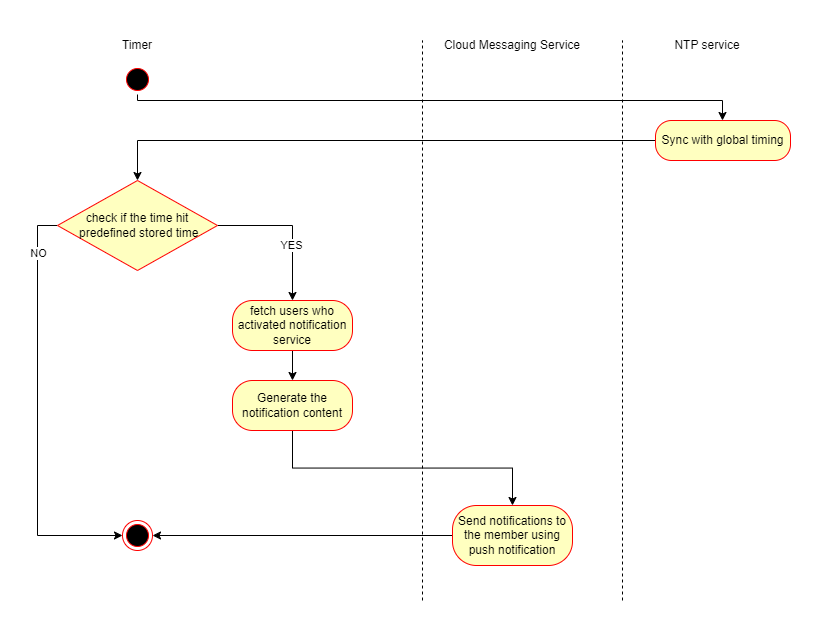

The diagram above was exported from draw.io. Its source (the exported page's mxGraphModel, read from the mxfile embedded in the PNG):
<mxGraphModel dx="1151" dy="683" grid="1" gridSize="10" guides="1" tooltips="1" connect="1" arrows="1" fold="1" page="1" pageScale="1" pageWidth="850" pageHeight="1100" background="none" math="0" shadow="0">
  <root>
    <mxCell id="0" />
    <mxCell id="1" parent="0" />
    <mxCell id="RPe8KIVdHWWDtb4dqalr-11" style="edgeStyle=orthogonalEdgeStyle;rounded=0;orthogonalLoop=1;jettySize=auto;html=1;exitX=0.5;exitY=1;exitDx=0;exitDy=0;entryX=0.5;entryY=0;entryDx=0;entryDy=0;" edge="1" parent="1" source="RPe8KIVdHWWDtb4dqalr-1" target="RPe8KIVdHWWDtb4dqalr-9">
      <mxGeometry relative="1" as="geometry">
        <Array as="points">
          <mxPoint x="115" y="100" />
          <mxPoint x="700" y="100" />
          <mxPoint x="700" y="120" />
        </Array>
      </mxGeometry>
    </mxCell>
    <mxCell id="RPe8KIVdHWWDtb4dqalr-1" value="" style="ellipse;html=1;shape=startState;fillColor=#000000;strokeColor=#ff0000;" vertex="1" parent="1">
      <mxGeometry x="100" y="64" width="30" height="30" as="geometry" />
    </mxCell>
    <mxCell id="RPe8KIVdHWWDtb4dqalr-3" value="Timer" style="text;html=1;strokeColor=none;fillColor=none;align=center;verticalAlign=middle;whiteSpace=wrap;rounded=0;" vertex="1" parent="1">
      <mxGeometry x="85" y="30" width="60" height="30" as="geometry" />
    </mxCell>
    <mxCell id="RPe8KIVdHWWDtb4dqalr-4" value="Cloud Messaging Service" style="text;html=1;strokeColor=none;fillColor=none;align=center;verticalAlign=middle;whiteSpace=wrap;rounded=0;" vertex="1" parent="1">
      <mxGeometry x="390" y="30" width="200" height="30" as="geometry" />
    </mxCell>
    <mxCell id="RPe8KIVdHWWDtb4dqalr-5" value="NTP service" style="text;html=1;strokeColor=none;fillColor=none;align=center;verticalAlign=middle;whiteSpace=wrap;rounded=0;" vertex="1" parent="1">
      <mxGeometry x="640" y="30" width="90" height="30" as="geometry" />
    </mxCell>
    <mxCell id="RPe8KIVdHWWDtb4dqalr-6" value="" style="endArrow=none;dashed=1;html=1;rounded=0;" edge="1" parent="1">
      <mxGeometry width="50" height="50" relative="1" as="geometry">
        <mxPoint x="400" y="600" as="sourcePoint" />
        <mxPoint x="400" y="40" as="targetPoint" />
      </mxGeometry>
    </mxCell>
    <mxCell id="RPe8KIVdHWWDtb4dqalr-8" value="" style="endArrow=none;dashed=1;html=1;rounded=0;" edge="1" parent="1">
      <mxGeometry width="50" height="50" relative="1" as="geometry">
        <mxPoint x="600" y="600" as="sourcePoint" />
        <mxPoint x="600" y="40" as="targetPoint" />
      </mxGeometry>
    </mxCell>
    <mxCell id="RPe8KIVdHWWDtb4dqalr-14" style="edgeStyle=orthogonalEdgeStyle;rounded=0;orthogonalLoop=1;jettySize=auto;html=1;exitX=0;exitY=0.5;exitDx=0;exitDy=0;entryX=0.5;entryY=0;entryDx=0;entryDy=0;" edge="1" parent="1" source="RPe8KIVdHWWDtb4dqalr-9" target="RPe8KIVdHWWDtb4dqalr-16">
      <mxGeometry relative="1" as="geometry">
        <mxPoint x="115" y="160" as="targetPoint" />
      </mxGeometry>
    </mxCell>
    <mxCell id="RPe8KIVdHWWDtb4dqalr-9" value="Sync with global timing" style="rounded=1;whiteSpace=wrap;html=1;arcSize=40;fontColor=#000000;fillColor=#ffffc0;strokeColor=#ff0000;" vertex="1" parent="1">
      <mxGeometry x="633" y="120" width="135" height="40" as="geometry" />
    </mxCell>
    <mxCell id="RPe8KIVdHWWDtb4dqalr-15" value="" style="ellipse;html=1;shape=endState;fillColor=#000000;strokeColor=#ff0000;" vertex="1" parent="1">
      <mxGeometry x="100" y="520" width="30" height="30" as="geometry" />
    </mxCell>
    <mxCell id="RPe8KIVdHWWDtb4dqalr-19" style="edgeStyle=orthogonalEdgeStyle;rounded=0;orthogonalLoop=1;jettySize=auto;html=1;exitX=0;exitY=0.5;exitDx=0;exitDy=0;entryX=0;entryY=0.5;entryDx=0;entryDy=0;" edge="1" parent="1" source="RPe8KIVdHWWDtb4dqalr-16" target="RPe8KIVdHWWDtb4dqalr-15">
      <mxGeometry relative="1" as="geometry" />
    </mxCell>
    <mxCell id="RPe8KIVdHWWDtb4dqalr-20" value="NO" style="edgeLabel;html=1;align=center;verticalAlign=middle;resizable=0;points=[];" vertex="1" connectable="0" parent="RPe8KIVdHWWDtb4dqalr-19">
      <mxGeometry x="-0.7695" relative="1" as="geometry">
        <mxPoint as="offset" />
      </mxGeometry>
    </mxCell>
    <mxCell id="RPe8KIVdHWWDtb4dqalr-21" style="edgeStyle=orthogonalEdgeStyle;rounded=0;orthogonalLoop=1;jettySize=auto;html=1;exitX=1;exitY=0.5;exitDx=0;exitDy=0;entryX=0.5;entryY=0;entryDx=0;entryDy=0;" edge="1" parent="1" source="RPe8KIVdHWWDtb4dqalr-16" target="RPe8KIVdHWWDtb4dqalr-23">
      <mxGeometry relative="1" as="geometry">
        <mxPoint x="270" y="280" as="targetPoint" />
      </mxGeometry>
    </mxCell>
    <mxCell id="RPe8KIVdHWWDtb4dqalr-22" value="YES" style="edgeLabel;html=1;align=center;verticalAlign=middle;resizable=0;points=[];" vertex="1" connectable="0" parent="RPe8KIVdHWWDtb4dqalr-21">
      <mxGeometry x="0.2638" y="-2" relative="1" as="geometry">
        <mxPoint as="offset" />
      </mxGeometry>
    </mxCell>
    <mxCell id="RPe8KIVdHWWDtb4dqalr-16" value="check if the time hit&lt;br&gt;&amp;nbsp;predefined stored time" style="rhombus;whiteSpace=wrap;html=1;fontColor=#000000;fillColor=#ffffc0;strokeColor=#ff0000;" vertex="1" parent="1">
      <mxGeometry x="35" y="180" width="160" height="90" as="geometry" />
    </mxCell>
    <mxCell id="RPe8KIVdHWWDtb4dqalr-26" style="edgeStyle=orthogonalEdgeStyle;rounded=0;orthogonalLoop=1;jettySize=auto;html=1;exitX=0.5;exitY=1;exitDx=0;exitDy=0;entryX=0.5;entryY=0;entryDx=0;entryDy=0;" edge="1" parent="1" source="RPe8KIVdHWWDtb4dqalr-23" target="RPe8KIVdHWWDtb4dqalr-25">
      <mxGeometry relative="1" as="geometry" />
    </mxCell>
    <mxCell id="RPe8KIVdHWWDtb4dqalr-23" value="fetch users who activated notification service" style="rounded=1;whiteSpace=wrap;html=1;arcSize=40;fontColor=#000000;fillColor=#ffffc0;strokeColor=#ff0000;" vertex="1" parent="1">
      <mxGeometry x="210" y="300" width="120" height="50" as="geometry" />
    </mxCell>
    <mxCell id="RPe8KIVdHWWDtb4dqalr-29" style="edgeStyle=orthogonalEdgeStyle;rounded=0;orthogonalLoop=1;jettySize=auto;html=1;exitX=0.5;exitY=1;exitDx=0;exitDy=0;entryX=0.5;entryY=0;entryDx=0;entryDy=0;" edge="1" parent="1" source="RPe8KIVdHWWDtb4dqalr-25" target="RPe8KIVdHWWDtb4dqalr-27">
      <mxGeometry relative="1" as="geometry" />
    </mxCell>
    <mxCell id="RPe8KIVdHWWDtb4dqalr-25" value="Generate the notification content" style="rounded=1;whiteSpace=wrap;html=1;arcSize=40;fontColor=#000000;fillColor=#ffffc0;strokeColor=#ff0000;" vertex="1" parent="1">
      <mxGeometry x="210" y="380" width="120" height="50" as="geometry" />
    </mxCell>
    <mxCell id="RPe8KIVdHWWDtb4dqalr-30" style="edgeStyle=orthogonalEdgeStyle;rounded=0;orthogonalLoop=1;jettySize=auto;html=1;exitX=0;exitY=0.5;exitDx=0;exitDy=0;entryX=1;entryY=0.5;entryDx=0;entryDy=0;" edge="1" parent="1" source="RPe8KIVdHWWDtb4dqalr-27" target="RPe8KIVdHWWDtb4dqalr-15">
      <mxGeometry relative="1" as="geometry" />
    </mxCell>
    <mxCell id="RPe8KIVdHWWDtb4dqalr-27" value="Send notifications to the member using push notification" style="rounded=1;whiteSpace=wrap;html=1;arcSize=40;fontColor=#000000;fillColor=#ffffc0;strokeColor=#ff0000;" vertex="1" parent="1">
      <mxGeometry x="430" y="505" width="120" height="60" as="geometry" />
    </mxCell>
  </root>
</mxGraphModel>